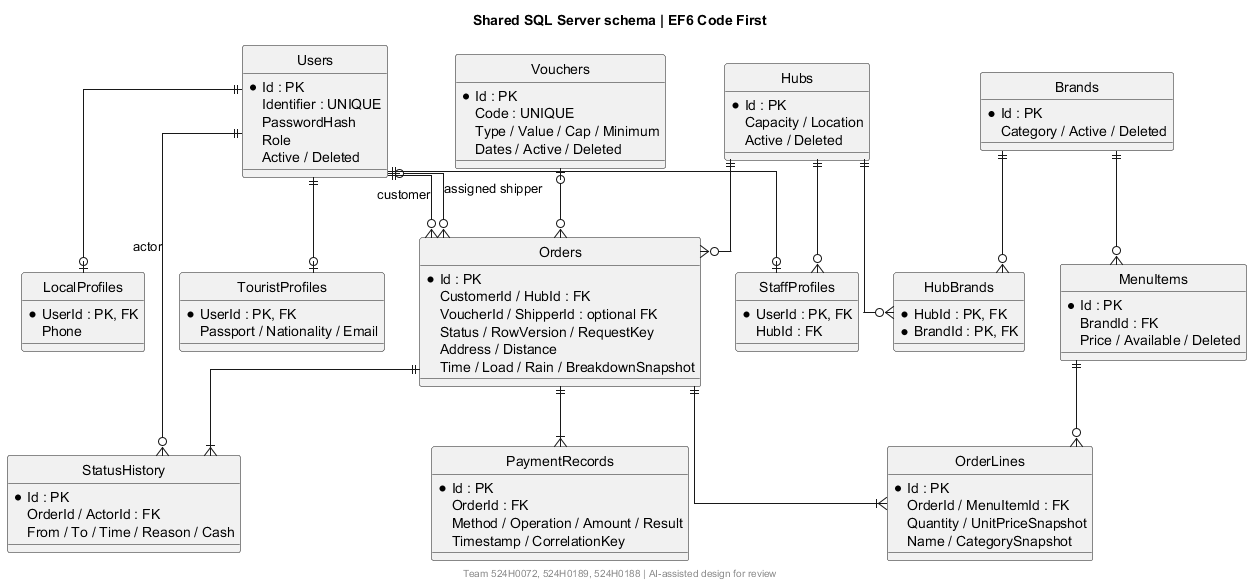

The diagram above was rendered by PlantUML. Its source (embedded in the PNG):
@startuml
hide circle
skinparam linetype ortho
title Shared SQL Server schema | EF6 Code First
footer Team 524H0072, 524H0189, 524H0188 | AI-assisted design for review
entity Users {
 * Id : PK
 Identifier : UNIQUE
 PasswordHash
 Role
 Active / Deleted
}
entity LocalProfiles {
 * UserId : PK, FK
 Phone
}
entity TouristProfiles {
 * UserId : PK, FK
 Passport / Nationality / Email
}
entity StaffProfiles {
 * UserId : PK, FK
 HubId : FK
}
entity Hubs {
 * Id : PK
 Capacity / Location
 Active / Deleted
}
entity Brands {
 * Id : PK
 Category / Active / Deleted
}
entity HubBrands {
 * HubId : PK, FK
 * BrandId : PK, FK
}
entity MenuItems {
 * Id : PK
 BrandId : FK
 Price / Available / Deleted
}
entity Vouchers {
 * Id : PK
 Code : UNIQUE
 Type / Value / Cap / Minimum
 Dates / Active / Deleted
}
entity Orders {
 * Id : PK
 CustomerId / HubId : FK
 VoucherId / ShipperId : optional FK
 Status / RowVersion / RequestKey
 Address / Distance
 Time / Load / Rain / BreakdownSnapshot
}
entity OrderLines {
 * Id : PK
 OrderId / MenuItemId : FK
 Quantity / UnitPriceSnapshot
 Name / CategorySnapshot
}
entity PaymentRecords {
 * Id : PK
 OrderId : FK
 Method / Operation / Amount / Result
 Timestamp / CorrelationKey
}
entity StatusHistory {
 * Id : PK
 OrderId / ActorId : FK
 From / To / Time / Reason / Cash
}
Users ||--o| LocalProfiles
Users ||--o| TouristProfiles
Users ||--o| StaffProfiles
Hubs ||--o{ StaffProfiles
Hubs ||--o{ HubBrands
Brands ||--o{ HubBrands
Brands ||--o{ MenuItems
Users ||--o{ Orders : customer
Users |o--o{ Orders : assigned shipper
Hubs ||--o{ Orders
Vouchers |o--o{ Orders
Orders ||--|{ OrderLines
MenuItems ||--o{ OrderLines
Orders ||--|{ PaymentRecords
Orders ||--|{ StatusHistory
Users ||--o{ StatusHistory : actor
@enduml